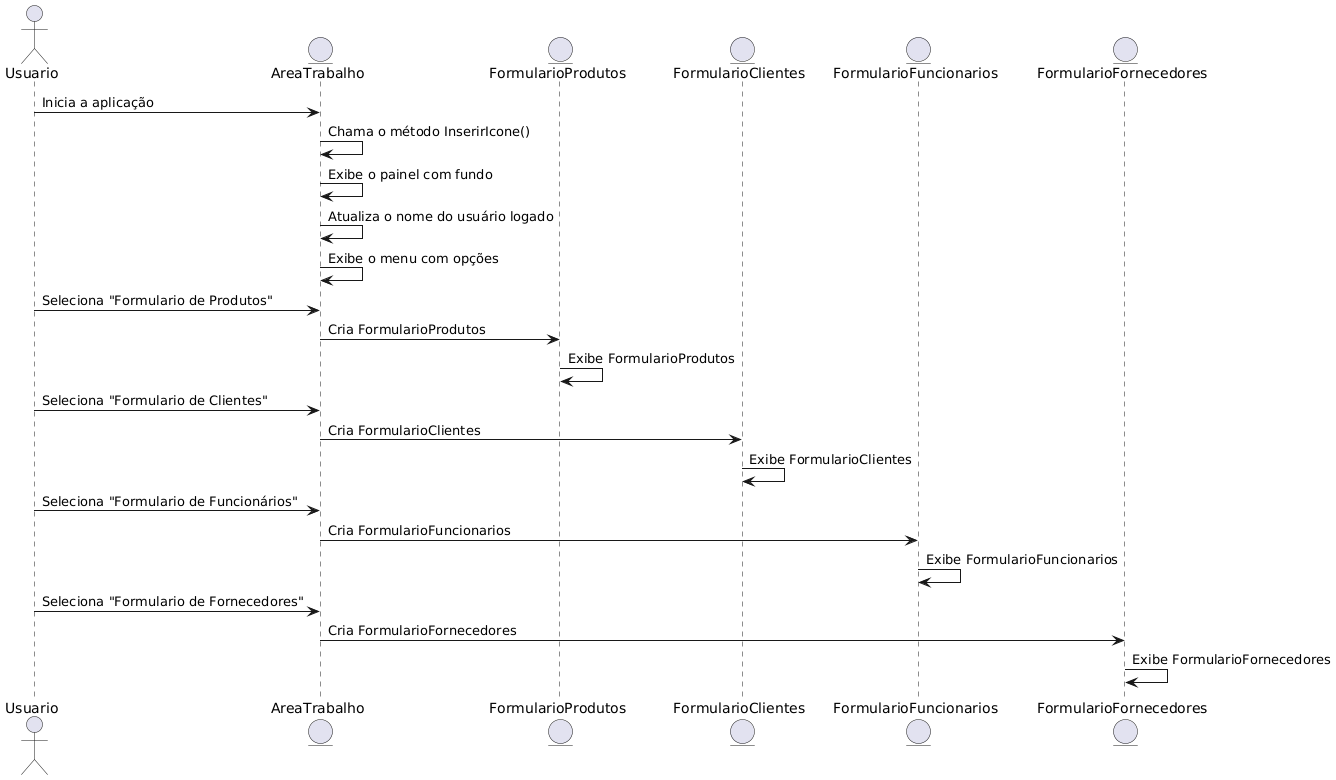

The diagram above was rendered by PlantUML. Its source (embedded in the PNG):
@startuml
actor Usuario
entity "AreaTrabalho" as AT
entity "FormularioProdutos" as FP
entity "FormularioClientes" as FC
entity "FormularioFuncionarios" as FF
entity "FormularioFornecedores" as Ff

Usuario -> AT : Inicia a aplicação
AT -> AT : Chama o método InserirIcone()
AT -> AT : Exibe o painel com fundo
AT -> AT : Atualiza o nome do usuário logado
AT -> AT : Exibe o menu com opções
Usuario -> AT : Seleciona "Formulario de Produtos"
AT -> FP : Cria FormularioProdutos
FP -> FP : Exibe FormularioProdutos
Usuario -> AT : Seleciona "Formulario de Clientes"
AT -> FC : Cria FormularioClientes
FC -> FC : Exibe FormularioClientes
Usuario -> AT : Seleciona "Formulario de Funcionários"
AT -> FF : Cria FormularioFuncionarios
FF -> FF : Exibe FormularioFuncionarios
Usuario -> AT : Seleciona "Formulario de Fornecedores"
AT -> Ff : Cria FormularioFornecedores
Ff -> Ff : Exibe FormularioFornecedores
@enduml